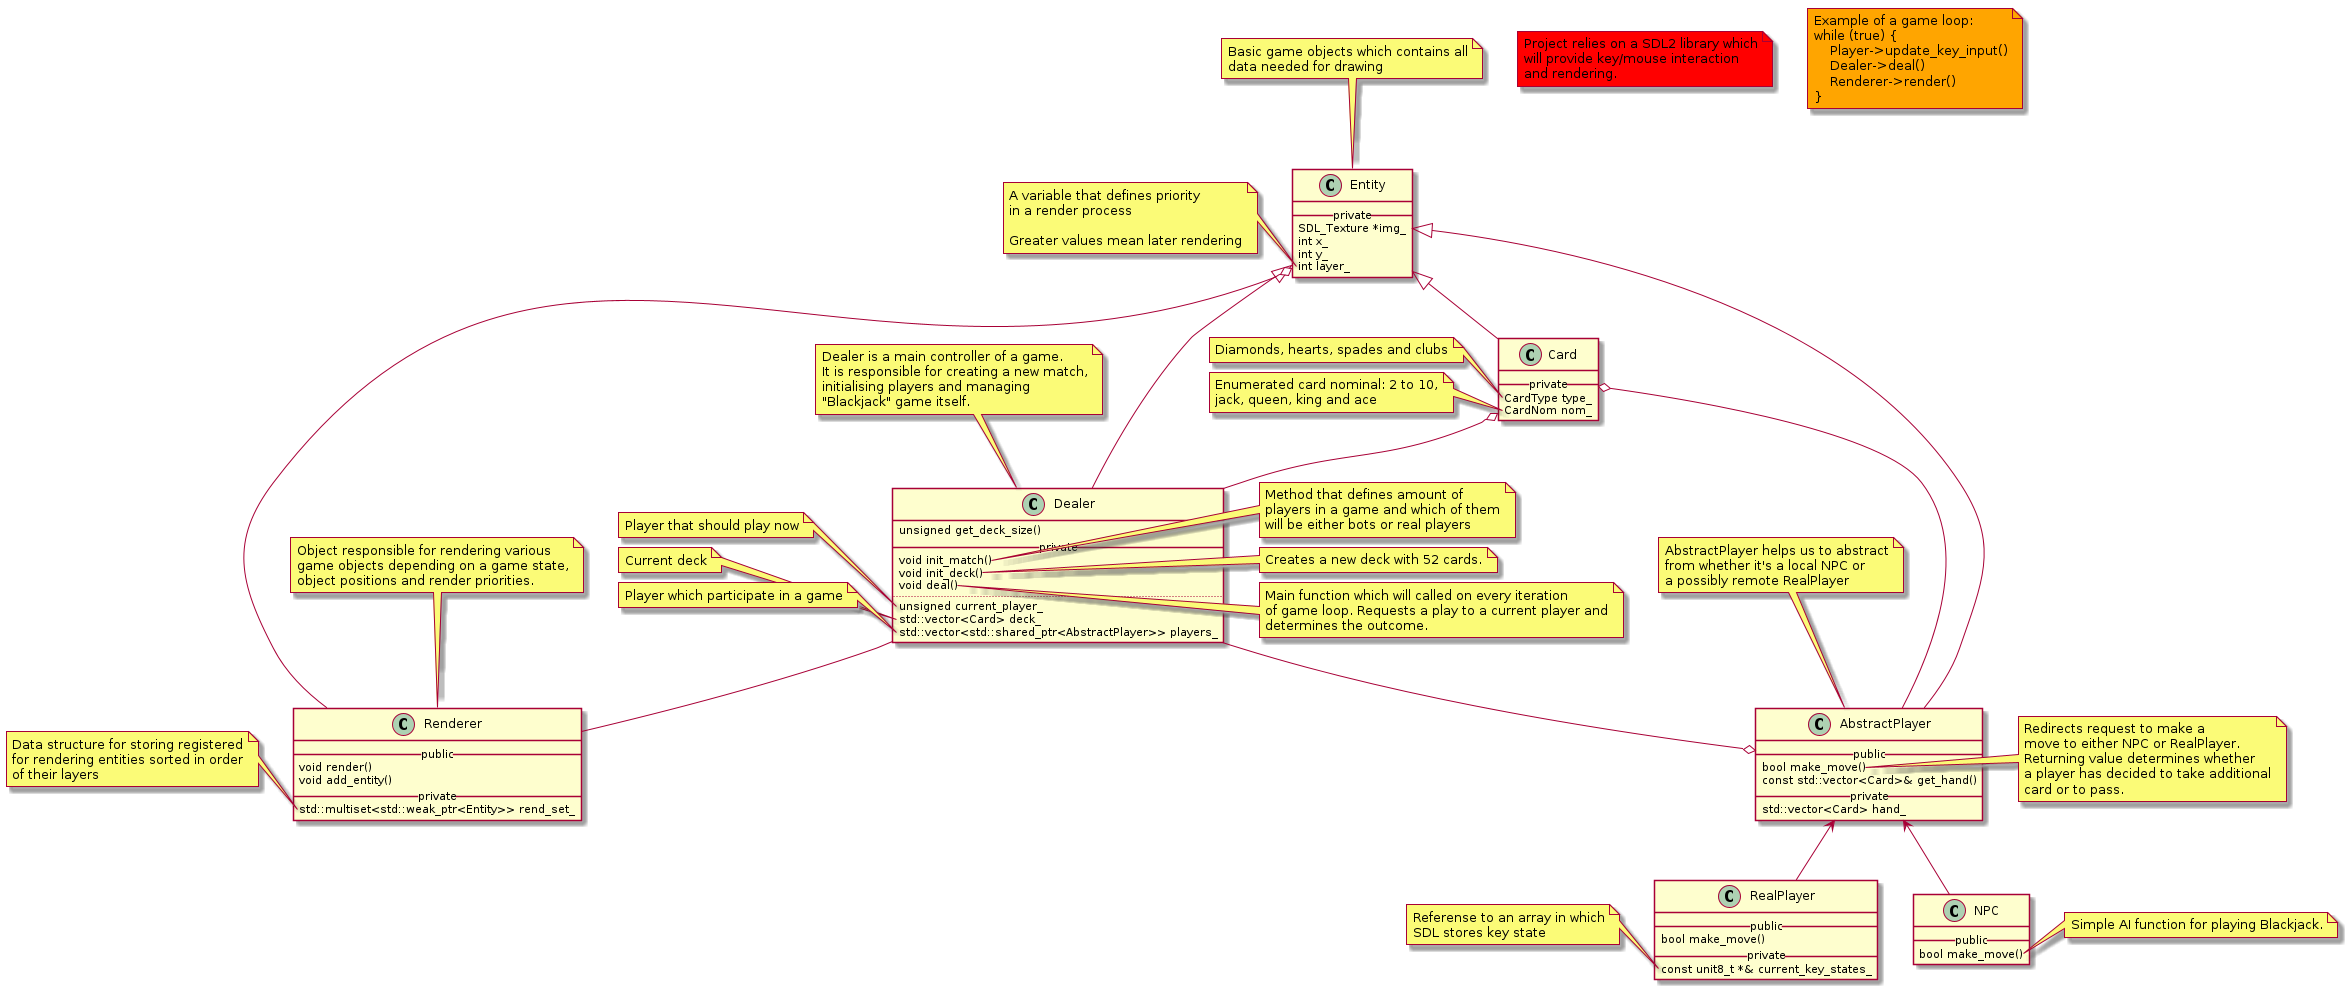

The diagram above was rendered by PlantUML. Its source (embedded in the PNG):
@startuml
class Entity {
	__ private __
	SDL_Texture *img_
	int x_
	int y_
	int layer_
}

class Card extends Entity{
	__ private __
	CardType type_
	CardNom nom_
}

class Dealer extends Entity {
	unsigned get_deck_size()	
	__ private __
	void init_match()
	void init_deck()
	void deal()
	..
	unsigned current_player_
	std::vector<Card> deck_
	std::vector<std::shared_ptr<AbstractPlayer>> players_
}

class "AbstractPlayer" as AP extends Entity {
	__ public __
	bool make_move()
	const std::vector<Card>& get_hand()
	__ private __
	std::vector<Card> hand_
}

class NPC {
	__ public __
	bool make_move()
}

class "RealPlayer" as RP {
	__ public __
	bool make_move()
	__ private __
	const unit8_t *& current_key_states_
}

class Renderer {
	__ public __
	void render()
	void add_entity()
	__ private __
	std::multiset<std::weak_ptr<Entity>> rend_set_
}

Entity o-- Renderer
Card o-- AP
Card o-- Dealer

AP <-- RP
AP <-- NPC
RP -right[hidden]- NPC

Dealer --o AP
Dealer -- Renderer


note as N1 #red
	Project relies on a SDL2 library which
	will provide key/mouse interaction 
	and rendering.
end note

note as N2 #orange
	Example of a game loop:
	while (true) {
	    Player->update_key_input()
	    Dealer->deal()
	    Renderer->render()
	}
end note

note top of Entity
	Basic game objects which contains all
	data needed for drawing
end note

note left of Entity::layer_
	A variable that defines priority
	in a render process
	
	Greater values mean later rendering
end note

note left of Card::"CardType type_"
	Diamonds, hearts, spades and clubs
end note

note left of Card::"CardNom nom_"
	Enumerated card nominal: 2 to 10,
	jack, queen, king and ace
end note

note top of Dealer
	Dealer is a main controller of a game.
	It is responsible for creating a new match,
	initialising players and managing 
	"Blackjack" game itself.
end note

note right of Dealer::init_match
	Method that defines amount of 
	players in a game and which of them
	will be either bots or real players
end note

note right of Dealer::init_deck
	Creates a new deck with 52 cards.
end note

note right of Dealer::"void deal()" 
	Main function which will called on every iteration 
	of game loop. Requests a play to a current player and
	determines the outcome.
end note
note left of Dealer::current_player_
	Player that should play now
end note

note left of Dealer::"std::vector<Card> deck_"
	Current deck
end note

note left of Dealer::players_
	Player which participate in a game
end note

note top of AP
	AbstractPlayer helps us to abstract
	from whether it's a local NPC or 
	a possibly remote RealPlayer
end note

note right of AP::make_move
	Redirects request to make a 
	move to either NPC or RealPlayer.
	Returning value determines whether 
	a player has decided to take additional
	card or to pass.
end note

note left of RP::current_key_states_
	Referense to an array in which
	SDL stores key state
end note

note top of Renderer
	Object responsible for rendering various 
	game objects depending on a game state,
	object positions and render priorities.
end note

note left of Renderer::rend_set_
	Data structure for storing registered
	for rendering entities sorted in order
	of their layers
end note

note right of NPC::make_move
	Simple AI function for playing Blackjack.
end note

@enduml